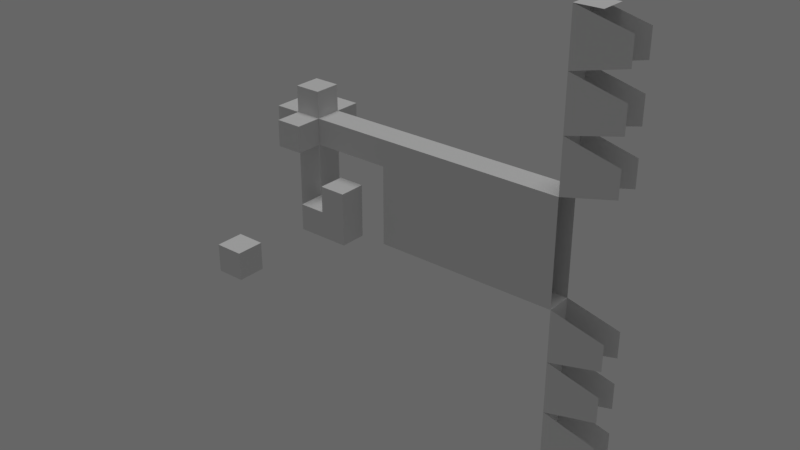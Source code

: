 # Source: gripper.blend  (saved by Blender 2.79.0; exported with 4.5.12 LTS)
import bpy
from mathutils import Matrix  # noqa: F401  (used for matrix-valued properties, if any)

bpy.ops.wm.read_factory_settings(use_empty=True)
scene = bpy.context.scene
scene.name = 'Scene'

# ---- collections
col_collection_1 = bpy.data.collections.new('Collection 1'); scene.collection.children.link(col_collection_1)
col_collection_2 = bpy.data.collections.new('Collection 2'); scene.collection.children.link(col_collection_2)

# ---- materials (node trees are filled in below, after node groups)
mat_material_001 = bpy.data.materials.new('Material.001')
mat_material_001.alpha_threshold = 0.0
mat_material_001.roughness = 0.5

# ---- material node trees
mat_material_001.use_nodes = True; mat_material_001.node_tree.nodes.clear()
_N = mat_material_001.node_tree.nodes; _L = mat_material_001.node_tree.links
n0 = _N.new('ShaderNodeOutputMaterial'); n0.name = 'Material Output'; n0.location = (300, 300)
n1 = _N.new('ShaderNodeBsdfDiffuse'); n1.name = 'Diffuse BSDF'; n1.location = (10, 300)
n1.inputs[0].default_value = (0.7357, 0.7357, 0.7357, 1.0)
n1.inputs[1].default_value = 0.4317
_L.new(n1.outputs[0], n0.inputs[0])
n0.is_active_output = True

# ---- world
world_world = bpy.data.worlds.new('World'); scene.world = world_world
world_world.color = (0.1329, 0.1329, 0.1329)
world_world.use_sun_shadow = False
world_world.sun_shadow_jitter_overblur = 0.0
world_world.cycles.sampling_method = 'MANUAL'
world_world.light_settings.ao_factor = 0.05
world_world.light_settings.distance = 0.0

# ---- lights
light_sun = bpy.data.lights.new('Sun', 'SUN')
light_sun.transmission_factor = 0.0
light_sun.angle = 0.3948
light_sun.energy = 1.0
light_sun.shadow_buffer_clip_start = 0.5
light_sun.shadow_soft_size = 0.2
light_sun.shadow_cascade_max_distance = 1000.0

# ---- meshes
me_cube_004 = bpy.data.meshes.new('Cube.004')
me_cube_004.from_pydata([(-1.0, -1.0, -1.0), (-1.0, -1.0, 1.0), (-1.0, 1.0, -1.0), (-1.0, 1.0, 1.0), (1.0, -1.0, -1.0), (1.0, -1.0, 1.0), (1.0, 1.0, -1.0), (1.0, 1.0, 1.0)], [], [(0, 1, 3, 2), (2, 3, 7, 6), (6, 7, 5, 4), (4, 5, 1, 0), (2, 6, 4, 0), (7, 3, 1, 5)])
me_cube_004.materials.append(mat_material_001)
me_cube_004.use_remesh_preserve_volume = False
me_cube_004.use_remesh_preserve_attributes = False
me_cube_004.use_mirror_vertex_groups = False
me_cube_004.update()
me_cube_007 = bpy.data.meshes.new('Cube.007')
me_cube_007.from_pydata([(-1.0, -1.0, -1.0), (-1.0, -1.0, 5.0), (-1.0, 1.0, -1.0), (-1.0, 1.0, 5.0), (1.0, -1.0, -1.0), (1.0, -1.0, 5.0), (1.0, 1.0, 5.0), (-2.0, -1.0, 5.0), (-2.0, 1.0, 5.0), (2.0, -1.0, 5.0), (2.0, 1.0, 5.0), (-3.0, -1.0, 5.0), (-3.0, 1.0, 5.0), (-4.0, -1.0, 5.0), (-4.0, 1.0, 5.0), (3.0, -1.0, 5.0), (3.0, 1.0, 5.0), (4.0, -1.0, 5.0), (4.0, 1.0, 5.0), (1.25, -1.0, 7.0), (1.75, -1.0, 7.0), (2.25, -1.0, 7.0), (2.75, -1.0, 7.0), (3.25, -1.0, 7.0), (3.75, -1.0, 7.0), (-3.25, -1.0, 7.0), (-3.75, -1.0, 7.0), (-2.25, -1.0, 7.0), (-2.75, -1.0, 7.0), (-1.25, -1.0, 7.0), (-1.75, -1.0, 7.0), (-1.25, 1.0, 7.0), (1.25, 1.0, 7.0), (-1.75, 1.0, 7.0), (1.75, 1.0, 7.0), (-3.25, 1.0, 7.0), (-3.75, 1.0, 7.0), (3.25, 1.0, 7.0), (3.75, 1.0, 7.0), (-2.25, 1.0, 7.0), (2.25, 1.0, 7.0), (-2.75, 1.0, 7.0), (2.75, 1.0, 7.0), (4.0, -1.0, 6.0), (4.0, 1.0, 6.0), (-4.0, -1.0, 6.0), (-4.0, 1.0, 6.0), (1.0, -3.0, -5.0), (0.5, -3.0, -5.0), (1.0, -1.0, -5.0), (0.5, -1.0, -5.0), (1.0, -3.0, -4.0), (0.5, -3.0, -4.0), (1.0, -1.0, -4.0), (0.5, -1.0, -4.0), (0.5, -1.0, -3.0), (1.0, -1.0, -3.0), (1.0, -3.0, -3.0), (0.5, -3.0, -3.0), (-1.788e-07, -1.0, -4.0), (-1.788e-07, -3.0, -4.0), (-1.192e-07, -1.0, -3.0), (-1.192e-07, -3.0, -3.0), (0.5, 1.0, -5.0), (1.0, 1.0, -5.0), (1.0, 1.0, -4.0), (0.5, 1.0, -4.0), (0.5, -1.0, -6.0), (1.0, -1.0, -6.0), (0.5, 1.0, -6.0), (1.0, 1.0, -6.0), (-1.788e-07, -1.0, -5.0), (-1.788e-07, 1.0, -5.0), (-2.384e-07, -1.0, -6.0), (-2.384e-07, 1.0, -6.0), (-0.5, -1.0, -5.0), (-0.5, 1.0, -5.0), (-0.5, -1.0, -6.0), (-0.5, 1.0, -6.0), (-1.0, -1.0, -5.0), (-1.0, 1.0, -5.0), (-1.0, -1.0, -6.0), (-1.0, 1.0, -6.0), (-0.5, -1.0, -2.0), (-0.5, 1.0, -2.0), (-1.0, -1.0, -2.0), (-1.0, 1.0, -2.0), (-0.5, 3.0, -5.0), (-0.5, 3.0, -6.0), (-1.0, 3.0, -5.0), (-1.0, 3.0, -6.0), (-0.5, -3.0, -5.0), (-0.5, -3.0, -6.0), (-1.0, -3.0, -5.0), (-1.0, -3.0, -6.0), (-0.5, -1.0, -7.0), (-0.5, 1.0, -7.0), (-1.0, -1.0, -7.0), (-1.0, 1.0, -7.0), (-1.5, -1.0, -5.0), (-1.5, 1.0, -5.0), (-1.5, -1.0, -6.0), (-1.5, 1.0, -6.0), (-0.5, -1.0, -1.0), (-0.5, 1.0, -1.0), (1.0, -1.0, -2.0), (1.0, 1.0, -2.0), (1.0, 1.0, -1.0)], [], [(0, 1, 3, 2), (2, 3, 6, 107), (107, 6, 5, 4), (4, 5, 1, 0), (5, 6, 10, 9), (3, 1, 7, 8), (8, 7, 11, 12), (12, 11, 13, 14), (9, 10, 16, 15), (15, 16, 18, 17), (5, 9, 20, 19), (9, 15, 22, 21), (15, 17, 24, 23), (13, 11, 25, 26), (11, 7, 27, 28), (7, 1, 29, 30), (18, 16, 37, 38), (3, 8, 33, 31), (10, 6, 32, 34), (12, 14, 36, 35), (16, 10, 40, 42), (8, 12, 41, 39), (17, 18, 44, 43), (14, 13, 45, 46), (47, 48, 50, 49), (49, 50, 67, 68), (58, 55, 61, 62), (51, 52, 48, 47), (49, 53, 51, 47), (54, 50, 48, 52), (56, 55, 58, 57), (53, 54, 55, 56), (52, 51, 57, 58), (51, 53, 56, 57), (59, 60, 62, 61), (54, 52, 60, 59), (55, 54, 59, 61), (52, 58, 62, 60), (64, 63, 66, 65), (54, 53, 65, 66), (53, 49, 64, 65), (50, 54, 66, 63), (68, 67, 69, 70), (50, 63, 72, 71), (63, 64, 70, 69), (64, 49, 68, 70), (63, 69, 74, 72), (67, 50, 71, 73), (69, 67, 73, 74), (71, 72, 76, 75), (73, 71, 75, 77), (74, 73, 77, 78), (72, 74, 78, 76), (80, 76, 87, 89), (80, 82, 102, 100), (81, 82, 98, 97), (77, 75, 91, 92), (75, 76, 84, 83), (86, 85, 0, 2), (79, 75, 83, 85), (76, 80, 86, 84), (80, 79, 85, 86), (87, 88, 90, 89), (82, 80, 89, 90), (76, 78, 88, 87), (78, 82, 90, 88), (92, 91, 93, 94), (75, 79, 93, 91), (81, 77, 92, 94), (79, 81, 94, 93), (96, 95, 97, 98), (78, 77, 95, 96), (77, 81, 97, 95), (82, 78, 96, 98), (99, 100, 102, 101), (82, 81, 101, 102), (81, 79, 99, 101), (79, 80, 100, 99), (84, 86, 2, 104), (84, 104, 107, 106), (85, 83, 103, 0), (105, 106, 107, 4), (83, 84, 106, 105), (103, 83, 105, 4)])
me_cube_007.materials.append(mat_material_001)
me_cube_007.use_remesh_preserve_volume = False
me_cube_007.use_remesh_preserve_attributes = False
me_cube_007.use_mirror_vertex_groups = False
me_cube_007.update()

# ---- objects
ob_cube_001 = bpy.data.objects.new('Cube.001', me_cube_004)
ob_sun = bpy.data.objects.new('Sun', light_sun)
ob_cube_004 = bpy.data.objects.new('Cube.004', me_cube_007)

# ---- transforms, parenting, visibility, modifiers, constraints
ob_cube_001.location = (0.0, -10.0, 0.0)
ob_cube_001.lineart.crease_threshold = 0.0
ob_sun.location = (19.36, -6.827, 23.15)
ob_sun.lineart.crease_threshold = 0.0
ob_cube_004.location = (9.0, 0.0, 3.0)
ob_cube_004.rotation_euler = (-0.0, 1.571, 0.0)
ob_cube_004.scale = (4.0, 1.0, 2.0)
ob_cube_004.lineart.crease_threshold = 0.0

# ---- collection membership
col_collection_1.objects.link(ob_cube_001)
col_collection_2.objects.link(ob_sun)
col_collection_2.objects.link(ob_cube_004)

# ---- scene / render settings (as saved in the file)
scene.frame_start = 1; scene.frame_end = 250; scene.frame_set(1)
scene.render.engine = 'CYCLES'
scene.render.resolution_percentage = 50
scene.render.dither_intensity = 0.0
scene.cycles.use_denoising = False
scene.cycles.samples = 128
scene.cycles.sampling_pattern = 'TABULATED_SOBOL'
scene.cycles.use_adaptive_sampling = False
scene.cycles.use_light_tree = False
scene.cycles.blur_glossy = 0.0
scene.cycles.sample_clamp_indirect = 0.0
scene.view_settings.view_transform = 'Standard'
bpy.context.view_layer.update()

# ---- added for rendering (the .blend has no active camera): camera
cam_auto = bpy.data.cameras.new('AutoCamera')
cam_auto.lens = 50.0
cam_auto.sensor_width = 36.0
cam_auto.clip_end = 1000.0
ob_auto_camera = bpy.data.objects.new('AutoCamera', cam_auto)
scene.collection.objects.link(ob_auto_camera)
ob_auto_camera.location = (50.4187, -53.7024, 36.1349)
ob_auto_camera.rotation_euler = (1.09748, -7.21219e-08, 0.694738)
scene.camera = ob_auto_camera
bpy.context.view_layer.update()
